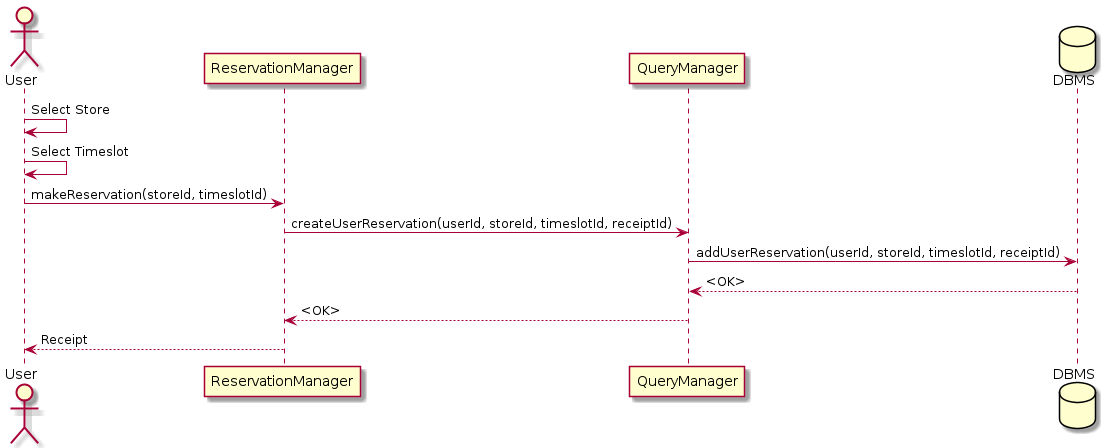

The diagram above was rendered by PlantUML. Its source (embedded in the PNG):
@startuml
actor User as a
participant ReservationManager as rm
participant QueryManager as qm
database DBMS as db

a -> a : Select Store
a -> a : Select Timeslot
a -> rm : makeReservation(storeId, timeslotId)
rm -> qm : createUserReservation(userId, storeId, timeslotId, receiptId)
qm -> db : addUserReservation(userId, storeId, timeslotId, receiptId)
db --> qm : <OK>
qm --> rm : <OK>
rm --> a : Receipt
@enduml